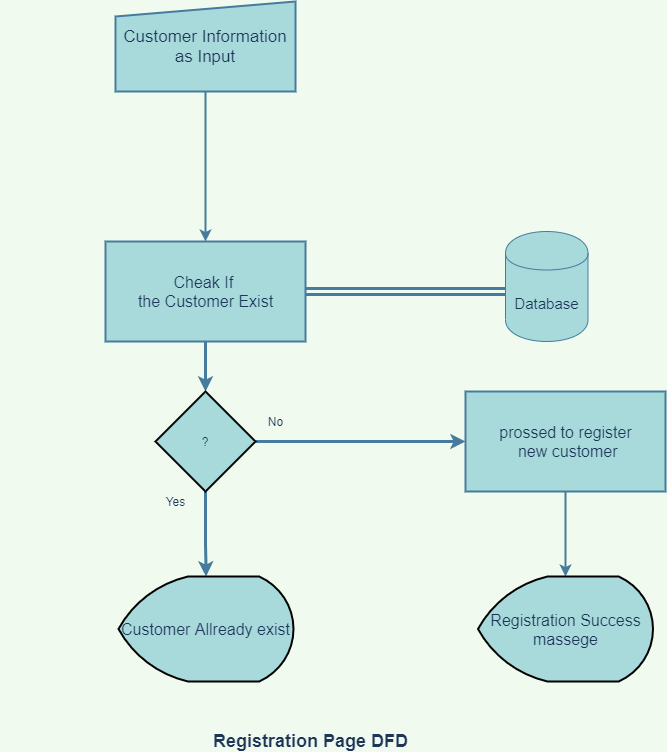

The diagram above was exported from draw.io. Its source (the exported page's mxGraphModel, read from the mxfile embedded in the PNG):
<mxGraphModel dx="648" dy="478" grid="1" gridSize="10" guides="1" tooltips="1" connect="1" arrows="1" fold="1" page="1" pageScale="1" pageWidth="1600" pageHeight="900" background="#F1FAEE" math="0" shadow="0">
  <root>
    <mxCell id="0" />
    <mxCell id="1" parent="0" />
    <mxCell id="16" style="edgeStyle=orthogonalEdgeStyle;curved=0;rounded=1;sketch=0;orthogonalLoop=1;jettySize=auto;html=1;fontColor=#1D3557;strokeColor=#457B9D;fillColor=#A8DADC;strokeWidth=2;" parent="1" source="17" target="20" edge="1">
      <mxGeometry relative="1" as="geometry" />
    </mxCell>
    <mxCell id="17" value="&lt;font style=&quot;font-size: 17px&quot;&gt;Customer Information as Input&lt;/font&gt;" style="shape=manualInput;whiteSpace=wrap;html=1;dashed=0;size=15;rounded=0;sketch=0;fontColor=#1D3557;strokeColor=#457B9D;fillColor=#A8DADC;strokeWidth=2;" parent="1" vertex="1">
      <mxGeometry x="180" y="50" width="180" height="90" as="geometry" />
    </mxCell>
    <mxCell id="18" style="edgeStyle=orthogonalEdgeStyle;curved=0;rounded=1;sketch=0;orthogonalLoop=1;jettySize=auto;html=1;entryX=0.121;entryY=0.545;entryDx=0;entryDy=0;entryPerimeter=0;fontColor=#1D3557;strokeColor=#457B9D;fillColor=#A8DADC;shape=link;strokeWidth=3;" parent="1" source="20" target="23" edge="1">
      <mxGeometry relative="1" as="geometry" />
    </mxCell>
    <mxCell id="19" style="edgeStyle=orthogonalEdgeStyle;curved=0;rounded=1;sketch=0;orthogonalLoop=1;jettySize=auto;html=1;fontColor=#1D3557;strokeColor=#457B9D;strokeWidth=3;fillColor=#A8DADC;" parent="1" source="20" target="26" edge="1">
      <mxGeometry relative="1" as="geometry" />
    </mxCell>
    <mxCell id="20" value="&lt;font style=&quot;font-size: 16px&quot;&gt;Cheak If &lt;br&gt;the Customer Exist&lt;br&gt;&lt;/font&gt;" style="html=1;dashed=0;whitespace=wrap;rounded=0;sketch=0;fontColor=#1D3557;strokeColor=#457B9D;strokeWidth=2;fillColor=#A8DADC;" parent="1" vertex="1">
      <mxGeometry x="170" y="290" width="200" height="100" as="geometry" />
    </mxCell>
    <mxCell id="21" value="&lt;font style=&quot;font-size: 18px&quot;&gt;&lt;b&gt;Registration Page DFD&lt;br&gt;&lt;/b&gt;&lt;/font&gt;" style="text;html=1;align=center;verticalAlign=middle;resizable=0;points=[];autosize=1;strokeColor=none;fontColor=#1D3557;" parent="1" vertex="1">
      <mxGeometry x="270" y="780" width="210" height="20" as="geometry" />
    </mxCell>
    <mxCell id="22" value="&amp;nbsp; &amp;nbsp;" style="text;html=1;align=center;verticalAlign=middle;resizable=0;points=[];autosize=1;strokeColor=none;fontColor=#1D3557;" parent="1" vertex="1">
      <mxGeometry x="65" y="240" width="30" height="20" as="geometry" />
    </mxCell>
    <mxCell id="23" value="&lt;font style=&quot;font-size: 15px&quot;&gt;Database&lt;/font&gt;" style="shape=cylinder;whiteSpace=wrap;html=1;boundedLbl=1;backgroundOutline=1;rounded=0;sketch=0;fontColor=#1D3557;strokeColor=#457B9D;fillColor=#A8DADC;" parent="1" vertex="1">
      <mxGeometry x="570" y="280" width="82.5" height="110" as="geometry" />
    </mxCell>
    <mxCell id="24" style="edgeStyle=orthogonalEdgeStyle;curved=0;rounded=1;sketch=0;orthogonalLoop=1;jettySize=auto;html=1;fontColor=#1D3557;strokeColor=#457B9D;strokeWidth=3;fillColor=#A8DADC;" parent="1" source="26" target="31" edge="1">
      <mxGeometry relative="1" as="geometry">
        <mxPoint x="270" y="630" as="targetPoint" />
      </mxGeometry>
    </mxCell>
    <mxCell id="25" style="edgeStyle=orthogonalEdgeStyle;curved=0;rounded=1;sketch=0;orthogonalLoop=1;jettySize=auto;html=1;fontColor=#1D3557;strokeColor=#457B9D;strokeWidth=3;fillColor=#A8DADC;" parent="1" source="26" target="29" edge="1">
      <mxGeometry relative="1" as="geometry" />
    </mxCell>
    <mxCell id="26" value="?" style="strokeWidth=2;html=1;shape=mxgraph.flowchart.decision;whiteSpace=wrap;rounded=0;sketch=0;fontColor=#1D3557;fillColor=#A8DADC;" parent="1" vertex="1">
      <mxGeometry x="220" y="440" width="100" height="100" as="geometry" />
    </mxCell>
    <mxCell id="27" value="Yes" style="text;html=1;align=center;verticalAlign=middle;resizable=0;points=[];autosize=1;strokeColor=none;fontColor=#1D3557;" parent="1" vertex="1">
      <mxGeometry x="220" y="540" width="40" height="20" as="geometry" />
    </mxCell>
    <mxCell id="33" style="edgeStyle=orthogonalEdgeStyle;curved=0;rounded=1;sketch=0;orthogonalLoop=1;jettySize=auto;html=1;entryX=0.5;entryY=0;entryDx=0;entryDy=0;entryPerimeter=0;fontColor=#1D3557;strokeColor=#457B9D;fillColor=#A8DADC;strokeWidth=2;" parent="1" source="29" target="32" edge="1">
      <mxGeometry relative="1" as="geometry" />
    </mxCell>
    <mxCell id="29" value="&lt;font style=&quot;font-size: 16px&quot;&gt;prossed to register&lt;br&gt;&amp;nbsp;new customer&lt;br&gt;&lt;/font&gt;" style="html=1;dashed=0;whitespace=wrap;rounded=0;sketch=0;fontColor=#1D3557;strokeColor=#457B9D;strokeWidth=2;fillColor=#A8DADC;" parent="1" vertex="1">
      <mxGeometry x="530" y="440" width="200" height="100" as="geometry" />
    </mxCell>
    <mxCell id="30" value="No" style="text;html=1;align=center;verticalAlign=middle;resizable=0;points=[];autosize=1;strokeColor=none;fontColor=#1D3557;" parent="1" vertex="1">
      <mxGeometry x="325" y="460" width="30" height="20" as="geometry" />
    </mxCell>
    <mxCell id="31" value="&lt;span style=&quot;font-size: 16px&quot;&gt;Customer Allready exist&lt;/span&gt;" style="strokeWidth=2;html=1;shape=mxgraph.flowchart.display;whiteSpace=wrap;rounded=0;sketch=0;fontColor=#1D3557;fillColor=#A8DADC;" parent="1" vertex="1">
      <mxGeometry x="183" y="625" width="175" height="105" as="geometry" />
    </mxCell>
    <mxCell id="32" value="&lt;span style=&quot;font-size: 16px&quot;&gt;Registration Success&lt;br&gt;massege&lt;br&gt;&lt;/span&gt;" style="strokeWidth=2;html=1;shape=mxgraph.flowchart.display;whiteSpace=wrap;rounded=0;sketch=0;fontColor=#1D3557;fillColor=#A8DADC;" parent="1" vertex="1">
      <mxGeometry x="542.5" y="625" width="175" height="105" as="geometry" />
    </mxCell>
  </root>
</mxGraphModel>